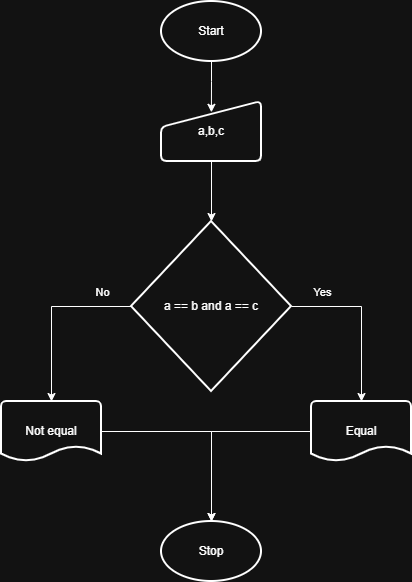

The diagram above was exported from draw.io. Its source (the exported page's mxGraphModel, read from the mxfile embedded in the PNG):
<mxGraphModel dx="1639" dy="929" grid="1" gridSize="10" guides="1" tooltips="1" connect="1" arrows="1" fold="1" page="1" pageScale="1" pageWidth="850" pageHeight="1100" math="0" shadow="0">
  <root>
    <mxCell id="0" />
    <mxCell id="1" parent="0" />
    <mxCell id="CEkx3AAaQgfiECSU-Jk6-1" parent="1" style="strokeWidth=2;html=1;shape=mxgraph.flowchart.start_1;whiteSpace=wrap;" value="Start" vertex="1">
      <mxGeometry height="60" width="100" x="390" y="70" as="geometry" />
    </mxCell>
    <mxCell id="CEkx3AAaQgfiECSU-Jk6-2" parent="1" style="strokeWidth=2;html=1;shape=mxgraph.flowchart.start_1;whiteSpace=wrap;" value="Stop" vertex="1">
      <mxGeometry height="60" width="100" x="390" y="590" as="geometry" />
    </mxCell>
    <mxCell id="CEkx3AAaQgfiECSU-Jk6-3" parent="1" style="html=1;strokeWidth=2;shape=manualInput;whiteSpace=wrap;rounded=1;size=26;arcSize=11;" value="a,b,c" vertex="1">
      <mxGeometry height="60" width="100" x="390" y="170" as="geometry" />
    </mxCell>
    <mxCell id="CEkx3AAaQgfiECSU-Jk6-10" edge="1" parent="1" source="CEkx3AAaQgfiECSU-Jk6-4" style="edgeStyle=orthogonalEdgeStyle;rounded=0;orthogonalLoop=1;jettySize=auto;html=1;" target="CEkx3AAaQgfiECSU-Jk6-9">
      <mxGeometry relative="1" as="geometry" />
    </mxCell>
    <mxCell id="CEkx3AAaQgfiECSU-Jk6-11" connectable="0" parent="CEkx3AAaQgfiECSU-Jk6-10" style="edgeLabel;html=1;align=center;verticalAlign=middle;resizable=0;points=[];" value="Yes" vertex="1">
      <mxGeometry relative="1" x="-0.3428" y="-1" as="geometry">
        <mxPoint x="-24" y="-16" as="offset" />
      </mxGeometry>
    </mxCell>
    <mxCell id="CEkx3AAaQgfiECSU-Jk6-4" parent="1" style="strokeWidth=2;html=1;shape=mxgraph.flowchart.decision;whiteSpace=wrap;" value="a == b and a == c" vertex="1">
      <mxGeometry height="170" width="160" x="360" y="290" as="geometry" />
    </mxCell>
    <mxCell id="CEkx3AAaQgfiECSU-Jk6-6" edge="1" parent="1" source="CEkx3AAaQgfiECSU-Jk6-3" style="edgeStyle=orthogonalEdgeStyle;rounded=0;orthogonalLoop=1;jettySize=auto;html=1;entryX=0.5;entryY=0;entryDx=0;entryDy=0;entryPerimeter=0;" target="CEkx3AAaQgfiECSU-Jk6-4">
      <mxGeometry relative="1" as="geometry" />
    </mxCell>
    <mxCell id="CEkx3AAaQgfiECSU-Jk6-8" edge="1" parent="1" source="CEkx3AAaQgfiECSU-Jk6-1" style="edgeStyle=orthogonalEdgeStyle;rounded=0;orthogonalLoop=1;jettySize=auto;html=1;entryX=0.499;entryY=0.18;entryDx=0;entryDy=0;entryPerimeter=0;" target="CEkx3AAaQgfiECSU-Jk6-3">
      <mxGeometry relative="1" as="geometry" />
    </mxCell>
    <mxCell id="CEkx3AAaQgfiECSU-Jk6-9" parent="1" style="strokeWidth=2;html=1;shape=mxgraph.flowchart.document2;whiteSpace=wrap;size=0.25;" value="Equal" vertex="1">
      <mxGeometry height="60" width="100" x="540" y="470" as="geometry" />
    </mxCell>
    <mxCell id="CEkx3AAaQgfiECSU-Jk6-12" parent="1" style="strokeWidth=2;html=1;shape=mxgraph.flowchart.document2;whiteSpace=wrap;size=0.25;" value="Not equal" vertex="1">
      <mxGeometry height="60" width="100" x="230" y="470" as="geometry" />
    </mxCell>
    <mxCell id="CEkx3AAaQgfiECSU-Jk6-13" edge="1" parent="1" source="CEkx3AAaQgfiECSU-Jk6-4" style="edgeStyle=orthogonalEdgeStyle;rounded=0;orthogonalLoop=1;jettySize=auto;html=1;entryX=0.5;entryY=0;entryDx=0;entryDy=0;entryPerimeter=0;" target="CEkx3AAaQgfiECSU-Jk6-12">
      <mxGeometry relative="1" as="geometry" />
    </mxCell>
    <mxCell id="CEkx3AAaQgfiECSU-Jk6-14" connectable="0" parent="CEkx3AAaQgfiECSU-Jk6-13" style="edgeLabel;html=1;align=center;verticalAlign=middle;resizable=0;points=[];" value="No" vertex="1">
      <mxGeometry relative="1" x="-0.6483" y="-1" as="geometry">
        <mxPoint x="1" y="-14" as="offset" />
      </mxGeometry>
    </mxCell>
    <mxCell id="CEkx3AAaQgfiECSU-Jk6-15" edge="1" parent="1" source="CEkx3AAaQgfiECSU-Jk6-9" style="edgeStyle=orthogonalEdgeStyle;rounded=0;orthogonalLoop=1;jettySize=auto;html=1;entryX=0.5;entryY=0;entryDx=0;entryDy=0;entryPerimeter=0;" target="CEkx3AAaQgfiECSU-Jk6-2">
      <mxGeometry relative="1" as="geometry" />
    </mxCell>
    <mxCell id="CEkx3AAaQgfiECSU-Jk6-16" edge="1" parent="1" source="CEkx3AAaQgfiECSU-Jk6-12" style="edgeStyle=orthogonalEdgeStyle;rounded=0;orthogonalLoop=1;jettySize=auto;html=1;entryX=0.5;entryY=0;entryDx=0;entryDy=0;entryPerimeter=0;" target="CEkx3AAaQgfiECSU-Jk6-2">
      <mxGeometry relative="1" as="geometry" />
    </mxCell>
  </root>
</mxGraphModel>